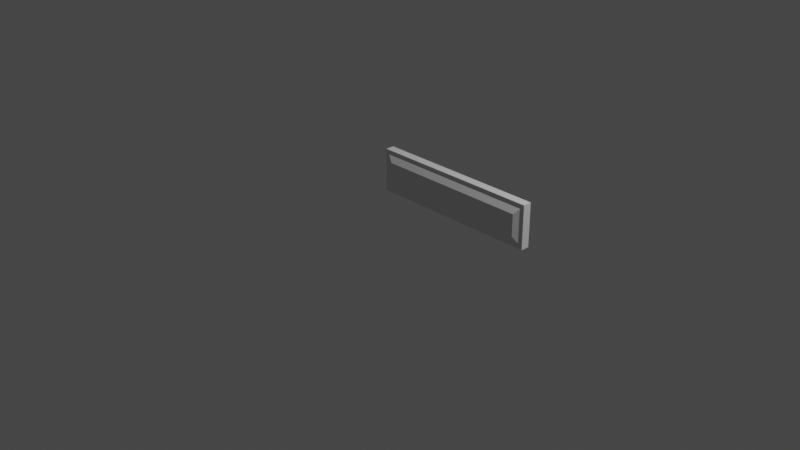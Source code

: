 # Source: Exit.blend  (saved by Blender 2.81.16; exported with 4.5.12 LTS)
import bpy
from mathutils import Matrix  # noqa: F401  (used for matrix-valued properties, if any)

bpy.ops.wm.read_factory_settings(use_empty=True)
scene = bpy.context.scene
scene.name = 'Scene'

# ---- collections
col_collection = bpy.data.collections.new('Collection'); scene.collection.children.link(col_collection)

# ---- materials (node trees are filled in below, after node groups)
mat_shell = bpy.data.materials.new('Shell')
mat_shell.use_transparent_shadow = False
mat_light = bpy.data.materials.new('Light')
mat_light.use_transparent_shadow = False
mat_light.diffuse_color = (0.0006128, 0.8, 0.0, 1.0)

# ---- material node trees
mat_shell.use_nodes = True; mat_shell.node_tree.nodes.clear()
_N = mat_shell.node_tree.nodes; _L = mat_shell.node_tree.links
n0 = _N.new('ShaderNodeOutputMaterial'); n0.name = 'Material Output'; n0.location = (300, 300)
n1 = _N.new('ShaderNodeBsdfPrincipled'); n1.name = 'Principled BSDF'; n1.location = (10, 300)
n1.distribution = 'GGX'
n1.subsurface_method = 'BURLEY'
n1.inputs[3].default_value = 1.45
n1.inputs[27].default_value = (0.0, 0.0, 0.0, 1.0)
n1.inputs[28].default_value = 1.0
_L.new(n1.outputs[0], n0.inputs[0])
n0.is_active_output = True
mat_light.use_nodes = True; mat_light.node_tree.nodes.clear()
_N = mat_light.node_tree.nodes; _L = mat_light.node_tree.links
n0 = _N.new('ShaderNodeOutputMaterial'); n0.name = 'Material Output'; n0.location = (300, 300)
n1 = _N.new('ShaderNodeBsdfPrincipled'); n1.name = 'Principled BSDF'; n1.location = (10, 300)
n1.distribution = 'GGX'
n1.subsurface_method = 'BURLEY'
n1.inputs[3].default_value = 1.45
n1.inputs[27].default_value = (0.0, 0.0, 0.0, 1.0)
n1.inputs[28].default_value = 1.0
_L.new(n1.outputs[0], n0.inputs[0])
n0.is_active_output = True

# ---- world
world_world = bpy.data.worlds.new('World'); scene.world = world_world
world_world.use_nodes = True; world_world.node_tree.nodes.clear()
_N = world_world.node_tree.nodes; _L = world_world.node_tree.links
n0 = _N.new('ShaderNodeOutputWorld'); n0.name = 'World Output'; n0.location = (300, 300)
n1 = _N.new('ShaderNodeBackground'); n1.name = 'Background'; n1.location = (10, 300)
n1.inputs[0].default_value = (0.05088, 0.05088, 0.05088, 1.0)
_L.new(n1.outputs[0], n0.inputs[0])
n0.is_active_output = True
world_world.color = (0.05088, 0.05088, 0.05088)
world_world.use_sun_shadow = False
world_world.sun_shadow_jitter_overblur = 0.0

# ---- cameras
cam_camera = bpy.data.cameras.new('Camera')
cam_camera.clip_end = 100.0
cam_camera.ortho_scale = 7.314

# ---- lights
light_light = bpy.data.lights.new('Light', 'POINT')
light_light.transmission_factor = 0.0
light_light.energy = 1000.0
light_light.shadow_soft_size = 0.1
light_light.shadow_maximum_resolution = 0.006
light_light.use_absolute_resolution = True

# ---- meshes
me_cube_001 = bpy.data.meshes.new('Cube.001')
me_cube_001.from_pydata([(-0.8886, 0.7172, -0.125), (-0.8886, 0.7172, 0.125), (-1.0, 0.85, -0.25), (-1.0, 0.85, 0.25), (0.8886, 0.7172, -0.125), (0.8886, 0.7172, 0.125), (1.0, 0.85, -0.25), (1.0, 0.85, 0.25), (-1.0, 0.75, -0.25), (-1.0, 0.75, 0.25), (1.0, 0.75, -0.25), (1.0, 0.75, 0.25), (-0.9625, 0.7519, -0.2063), (0.9625, 0.7519, 0.2063), (-0.9625, 0.7519, 0.2063), (0.9625, 0.7519, -0.2063)], [], [(8, 9, 3, 2), (2, 3, 7, 6), (15, 13, 5, 4), (4, 5, 1, 0), (12, 15, 4, 0), (13, 14, 1, 5), (7, 3, 9, 11), (2, 6, 10, 8), (6, 7, 11, 10), (12, 14, 9, 8), (0, 1, 14, 12), (11, 9, 14, 13), (8, 10, 15, 12), (10, 11, 13, 15), (14, 12, 15, 13)])
me_cube_001.polygons.foreach_set('use_smooth', [0, 0, 1, 1, 1, 1, 0, 0, 0, 0, 1, 0, 0, 0, 0])
me_cube_001.polygons.foreach_set('material_index', [0, 0, 1, 1, 1, 1, 0, 0, 0, 0, 1, 0, 0, 0, 0])
_uv = me_cube_001.uv_layers.new(name='UVMap')
_uv.uv.foreach_set('vector', [0.375, 0.2188, 0.625, 0.2188, 0.625, 0.25, 0.375, 0.25, 0.375, 0.25, 0.625, 0.25, 0.625, 0.5, 0.375, 0.5, 0.375, 0.6406, 0.625, 0.6406, 0.625, 0.75, 0.375, 0.75, 0.375, 0.75, 0.625, 0.75, 0.625, 1.0, 0.375, 1.0, 0.125, 0.6406, 0.375, 0.6406, 0.375, 0.75, 0.125, 0.75, 0.625, 0.6406, 0.875, 0.6406, 0.875, 0.75, 0.625, 0.75, 0.625, 0.5, 0.875, 0.5, 0.875, 0.5312, 0.625, 0.5312, 0.125, 0.5, 0.375, 0.5, 0.375, 0.5312, 0.125, 0.5312, 0.375, 0.5, 0.625, 0.5, 0.625, 0.5312, 0.375, 0.5312, 0.375, 0.1094, 0.625, 0.1094, 0.625, 0.2188, 0.375, 0.2188, 0.375, 0.0, 0.625, 0.0, 0.625, 0.1094, 0.375, 0.1094, 0.625, 0.5312, 0.875, 0.5312, 0.875, 0.6406, 0.625, 0.6406, 0.125, 0.5312, 0.375, 0.5312, 0.375, 0.6406, 0.125, 0.6406, 0.375, 0.5312, 0.625, 0.5312, 0.625, 0.6406, 0.375, 0.6406, 0.0, 0.0, 0.0, 0.0, 0.0, 0.0, 0.0, 0.0])
me_cube_001.materials.append(mat_shell)
me_cube_001.materials.append(mat_light)
me_cube_001.use_remesh_fix_poles = True
me_cube_001.use_remesh_preserve_attributes = False
me_cube_001.use_mirror_vertex_groups = False
me_cube_001.update()

# ---- objects
ob_light = bpy.data.objects.new('Light', light_light)
ob_camera = bpy.data.objects.new('Camera', cam_camera)
ob_cube = bpy.data.objects.new('Cube', me_cube_001)

# ---- transforms, parenting, visibility, modifiers, constraints
ob_light.location = (4.076, 1.005, 5.904)
ob_light.rotation_euler = (0.6503, 0.05522, 1.866)
ob_light.lock_rotations_4d = False
ob_light.empty_display_type = 'ARROWS'
ob_light.color = (0.0, 0.0, 0.0, 0.0)
ob_light.lineart.crease_threshold = 0.0
ob_camera.location = (7.359, -6.926, 4.958)
ob_camera.rotation_euler = (1.109, 0.0, 0.8149)
ob_camera.lock_rotations_4d = False
ob_camera.empty_display_type = 'ARROWS'
ob_camera.color = (0.0, 0.0, 0.0, 0.0)
ob_camera.display_type = 'WIRE'
ob_camera.lineart.crease_threshold = 0.0
ob_cube.location = (0.0, 0.0, 0.0)
ob_cube.lineart.crease_threshold = 0.0
_m = ob_cube.modifiers.new('EdgeSplit', 'EDGE_SPLIT')
_m.split_angle = 0.384

# ---- collection membership
col_collection.objects.link(ob_light)
col_collection.objects.link(ob_camera)
col_collection.objects.link(ob_cube)

# ---- scene / render settings (as saved in the file)
scene.camera = ob_camera
scene.frame_start = 1; scene.frame_end = 250; scene.frame_set(1)
scene.render.engine = 'BLENDER_EEVEE_NEXT'
scene.cycles.use_denoising = False
scene.cycles.samples = 128
scene.cycles.sampling_pattern = 'TABULATED_SOBOL'
scene.cycles.use_adaptive_sampling = False
scene.cycles.use_light_tree = False
scene.view_settings.view_transform = 'Filmic'
bpy.context.view_layer.update()

